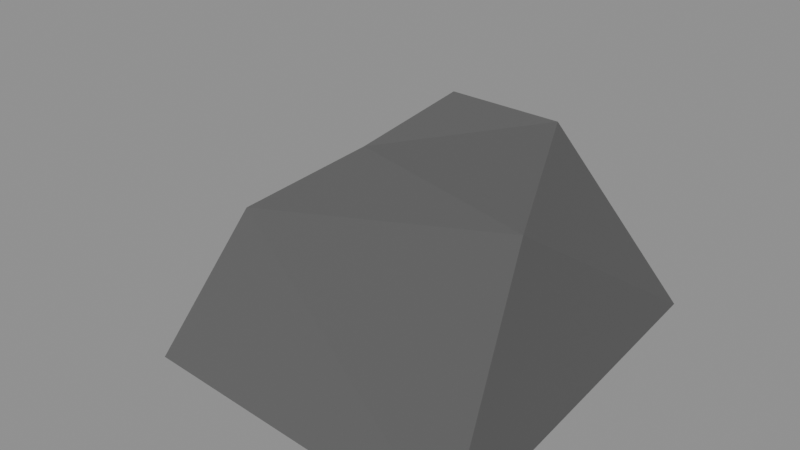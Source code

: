 # Source: StoneMedium.blend  (saved by Blender 5.1.30; exported with 4.5.12 LTS)
import bpy
from mathutils import Matrix  # noqa: F401  (used for matrix-valued properties, if any)

bpy.ops.wm.read_factory_settings(use_empty=True)
scene = bpy.context.scene
scene.name = 'Scene'

# ---- materials (node trees are filled in below, after node groups)
mat_material_stone_001 = bpy.data.materials.new('Material.Stone.001')
mat_material_stone_001.use_backface_culling_lightprobe_volume = False

# ---- material node trees
mat_material_stone_001.use_nodes = True; mat_material_stone_001.node_tree.nodes.clear()
_N = mat_material_stone_001.node_tree.nodes; _L = mat_material_stone_001.node_tree.links
n0 = _N.new('ShaderNodeBsdfPrincipled'); n0.name = 'Principled BSDF'; n0.location = (10, 300)
n0.inputs[0].default_value = (0.1088, 0.1088, 0.1088, 1.0)
n0.inputs[2].default_value = 1.0
n1 = _N.new('ShaderNodeOutputMaterial'); n1.name = 'Material Output'; n1.location = (300, 300)
_L.new(n0.outputs[0], n1.inputs[0])
n1.is_active_output = True

# ---- meshes
me_stone_medium = bpy.data.meshes.new('Stone Medium')
me_stone_medium.from_pydata([(-1.0, -1.375, 0.0), (-0.8251, -0.7394, 0.7139), (-1.528, 1.0, 0.0), (-0.1851, 0.523, 1.191), (1.183, -1.542, 0.0), (1.0, -0.6344, 1.059), (1.0, 1.423, 0.0), (0.5507, 0.4929, 1.196), (-0.355, -0.1732, 1.018), (-0.4423, 1.182, 0.0)], [], [(0, 1, 8, 2), (2, 3, 7, 9), (6, 7, 5, 4), (4, 1, 0), (2, 9, 6, 4, 0), (7, 3, 8, 5), (5, 8, 1), (1, 4, 5), (2, 8, 3), (9, 7, 6)])
_uv = me_stone_medium.uv_layers.new(name='UVMap')
_uv.uv.foreach_set('vector', [0.375, 0.0, 0.625, 0.0, 0.625, 0.1034, 0.375, 0.25, 0.375, 0.25, 0.625, 0.25, 0.625, 0.5, 0.375, 0.3573, 0.375, 0.5, 0.625, 0.5, 0.625, 0.75, 0.375, 0.75, 0.375, 0.75, 0.625, 1.0, 0.375, 1.0, 0.125, 0.5, 0.2323, 0.5, 0.375, 0.5, 0.375, 0.75, 0.125, 0.75, 0.625, 0.5, 0.875, 0.5, 0.875, 0.6466, 0.625, 0.75, 0.625, 0.75, 0.875, 0.6466, 0.875, 0.75, 0.625, 1.0, 0.375, 0.75, 0.625, 0.75, 0.375, 0.25, 0.625, 0.1034, 0.625, 0.25, 0.375, 0.3573, 0.625, 0.5, 0.375, 0.5])
me_stone_medium.materials.append(mat_material_stone_001)
me_stone_medium.update()

# ---- objects
ob_stone_medium = bpy.data.objects.new('Stone Medium', me_stone_medium)

# ---- transforms, parenting, visibility, modifiers, constraints
ob_stone_medium.location = (0.0, 0.0, 0.0)
ob_stone_medium.scale = (0.2356, 0.2054, 0.269)

# ---- collection membership
scene.collection.objects.link(ob_stone_medium)

# ---- scene / render settings (as saved in the file)
scene.frame_start = 1; scene.frame_end = 250; scene.frame_set(1)
scene.render.engine = 'BLENDER_EEVEE_NEXT'
scene.render.bake_bias = 0.0
scene.render.bake_samples = 0
scene.cycles.sampling_pattern = 'TABULATED_SOBOL'
scene.eevee.use_volume_custom_range = False
bpy.context.view_layer.update()

# ---- added for rendering (the .blend has no active camera and no usable light): camera, sun + grey world if the file has none
cam_auto = bpy.data.cameras.new('AutoCamera')
cam_auto.lens = 50.0
cam_auto.sensor_width = 36.0
cam_auto.clip_end = 1000.0
ob_auto_camera = bpy.data.objects.new('AutoCamera', cam_auto)
scene.collection.objects.link(ob_auto_camera)
ob_auto_camera.location = (0.828525, -1.05512, 0.856064)
ob_auto_camera.rotation_euler = (1.09748, -7.21219e-08, 0.694738)
scene.camera = ob_auto_camera
light_auto_sun = bpy.data.lights.new('AutoSun', 'SUN')
light_auto_sun.energy = 3.0
light_auto_sun.angle = 0.0523599
ob_auto_sun = bpy.data.objects.new('AutoSun', light_auto_sun)
scene.collection.objects.link(ob_auto_sun)
ob_auto_sun.rotation_euler = (0.872665, 0.174533, 0.523599)
if scene.world is None:
    world_auto = bpy.data.worlds.new('AutoWorld')
    world_auto.color = (0.3, 0.3, 0.3)
    scene.world = world_auto
bpy.context.view_layer.update()
